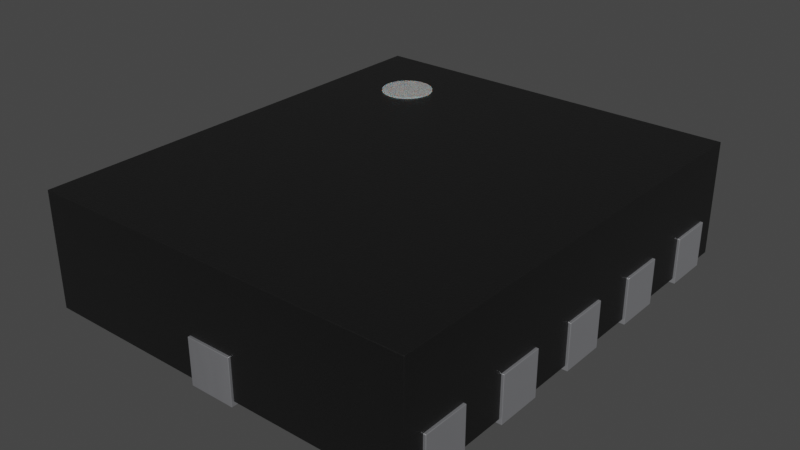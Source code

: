 # Source: Texas_R_PUQFN-N12.blend  (saved by Blender 4.1.23; exported with 4.5.12 LTS)
import bpy
from mathutils import Matrix  # noqa: F401  (used for matrix-valued properties, if any)

bpy.ops.wm.read_factory_settings(use_empty=True)
scene = bpy.context.scene
scene.name = 'Scene'

# ---- collections
col_collection = bpy.data.collections.new('Collection'); scene.collection.children.link(col_collection)

# ---- materials (node trees are filled in below, after node groups)
mat_plastic_chip = bpy.data.materials.new('plastic_chip')
mat_plastic_chip.use_transparent_shadow = False
mat_plastic_chip.preview_render_type = 'CUBE'
mat_white_markings = bpy.data.materials.new('white_markings')
mat_white_markings.use_transparent_shadow = False
mat_white_markings.preview_render_type = 'FLAT'
mat_metal_pins = bpy.data.materials.new('metal_pins')
mat_metal_pins.use_transparent_shadow = False
mat_metal_pins.preview_render_type = 'CUBE'

# ---- material node trees
mat_plastic_chip.use_nodes = True; mat_plastic_chip.node_tree.nodes.clear()
_N = mat_plastic_chip.node_tree.nodes; _L = mat_plastic_chip.node_tree.links
n0 = _N.new('ShaderNodeBsdfPrincipled'); n0.name = 'Principled BSDF'; n0.location = (10, 300)
n0.distribution = 'GGX'
n0.subsurface_method = 'BURLEY'
n0.inputs[0].default_value = (0.009312, 0.009312, 0.009312, 1.0)
n0.inputs[1].default_value = 0.1372
n0.inputs[2].default_value = 0.3706
n0.inputs[3].default_value = 1.45
n0.inputs[27].default_value = (0.0, 0.0, 0.0, 1.0)
n0.inputs[28].default_value = 1.0
n1 = _N.new('ShaderNodeOutputMaterial'); n1.name = 'Material Output'; n1.location = (300, 300)
n2 = _N.new('ShaderNodeTexNoise'); n2.name = 'Noise Texture'; n2.location = (-893, 54)
n2.inputs[2].default_value = 200.0
n2.inputs[3].default_value = 3.6
n2.inputs[4].default_value = 0.8375
n3 = _N.new('ShaderNodeBump'); n3.name = 'Bump'; n3.location = (-604, -53)
n3.inputs[0].default_value = 0.08
n3.inputs[1].default_value = 1.0
n3.inputs[2].default_value = 1.0
_L.new(n0.outputs[0], n1.inputs[0])
_L.new(n2.outputs[0], n3.inputs[3])
_L.new(n3.outputs[0], n0.inputs[5])
n1.is_active_output = True
mat_white_markings.use_nodes = True; mat_white_markings.node_tree.nodes.clear()
_N = mat_white_markings.node_tree.nodes; _L = mat_white_markings.node_tree.links
n0 = _N.new('ShaderNodeOutputMaterial'); n0.name = 'Material Output'; n0.location = (300, 300)
n1 = _N.new('ShaderNodeBsdfPrincipled'); n1.name = 'Principled BSDF'; n1.location = (-34, 272)
n1.distribution = 'GGX'
n1.subsurface_method = 'BURLEY'
n1.inputs[1].default_value = 0.02
n1.inputs[2].default_value = 0.4636
n1.inputs[3].default_value = 1.4
n1.inputs[8].default_value = 1.0
n1.inputs[10].default_value = 0.3682
n1.inputs[13].default_value = 0.6591
n1.inputs[18].default_value = 0.2318
n1.inputs[20].default_value = 0.6709
n1.inputs[24].default_value = 0.1191
n1.inputs[27].default_value = (0.0, 0.0, 0.0, 1.0)
n1.inputs[28].default_value = 1.0
n2 = _N.new('ShaderNodeMapping'); n2.name = 'Mapping'; n2.location = (-1010, 265)
n2.inputs[3].default_value = (3.0, 1.0, 1.0)
n3 = _N.new('ShaderNodeTexCoord'); n3.name = 'Texture Coordinate'; n3.location = (-1250, 180)
n4 = _N.new('ShaderNodeBump'); n4.name = 'Bump'; n4.location = (-376, -99)
n4.inputs[0].default_value = 0.05
n4.inputs[1].default_value = 1.0
n4.inputs[2].default_value = 1.0
n5 = _N.new('ShaderNodeTexNoise'); n5.name = 'Noise Texture'; n5.location = (-662, 176)
n5.inputs[2].default_value = 88.0
n5.inputs[3].default_value = 10.8
n5.inputs[4].default_value = 0.9167
n5.inputs[8].default_value = 1.6
n6 = _N.new('ShaderNodeValToRGB'); n6.name = 'ColorRamp'; n6.location = (-354, 186)
while len(n6.color_ramp.elements) > 1: n6.color_ramp.elements.remove(n6.color_ramp.elements[-1])
n6.color_ramp.elements[0].position = 0.0; n6.color_ramp.elements[0].color = (0.2596, 0.2596, 0.2596, 1.0)
_e = n6.color_ramp.elements.new(1.0); _e.color = (0.6303, 0.6303, 0.6303, 1.0)
n7 = _N.new('ShaderNodeMix'); n7.name = 'Mix'; n7.location = (-204, 152)
n7.data_type = 'RGBA'
n7.inputs[0].default_value = 0.3682
n7.inputs[7].default_value = (0.2525, 0.2525, 0.2525, 1.0)
_L.new(n5.outputs[0], n6.inputs[0])
_L.new(n1.outputs[0], n0.inputs[0])
_L.new(n3.outputs[2], n2.inputs[0])
_L.new(n2.outputs[0], n5.inputs[0])
_L.new(n5.outputs[0], n4.inputs[3])
_L.new(n4.outputs[0], n1.inputs[5])
_L.new(n6.outputs[0], n7.inputs[6])
_L.new(n7.outputs[2], n1.inputs[0])
n0.is_active_output = True
mat_metal_pins.use_nodes = True; mat_metal_pins.node_tree.nodes.clear()
_N = mat_metal_pins.node_tree.nodes; _L = mat_metal_pins.node_tree.links
n0 = _N.new('ShaderNodeMapping'); n0.name = 'Mapping'; n0.location = (-1447, -91)
n0.inputs[3].default_value = (4.8, 1.2, 1.1)
n1 = _N.new('ShaderNodeBsdfPrincipled'); n1.name = 'Principled BSDF'; n1.location = (-560, 254)
n1.distribution = 'GGX'
n1.subsurface_method = 'BURLEY'
n1.inputs[1].default_value = 0.7818
n1.inputs[2].default_value = 0.2886
n1.inputs[3].default_value = 1.45
n1.inputs[13].default_value = 0.0
n1.inputs[27].default_value = (0.0, 0.0, 0.0, 1.0)
n1.inputs[28].default_value = 1.0
n2 = _N.new('ShaderNodeOutputMaterial'); n2.name = 'Material Output.002'; n2.location = (-205, 253)
n2.width = 213
n3 = _N.new('ShaderNodeTexNoise'); n3.name = 'Noise Texture.002'; n3.location = (-1228, -73)
n3.inputs[2].default_value = 0.1
n3.inputs[3].default_value = 7.0
n3.inputs[4].default_value = 0.6
n3.inputs[8].default_value = 0.4
n4 = _N.new('ShaderNodeTexCoord'); n4.name = 'Texture Coordinate'; n4.location = (-1636, -116)
n5 = _N.new('ShaderNodeMix'); n5.name = 'Mix.001'; n5.location = (-921, 45)
n5.data_type = 'RGBA'
n5.inputs[6].default_value = (0.9398, 0.9547, 1.0, 1.0)
n5.inputs[7].default_value = (0.13, 0.1259, 0.1359, 1.0)
n6 = _N.new('ShaderNodeBump'); n6.name = 'Bump.001'; n6.location = (-1001, -227)
n6.inputs[0].default_value = 0.05
n6.inputs[1].default_value = 0.01
n6.inputs[2].default_value = 1.0
_L.new(n1.outputs[0], n2.inputs[0])
_L.new(n3.outputs[0], n6.inputs[3])
_L.new(n0.outputs[0], n3.inputs[0])
_L.new(n3.outputs[0], n5.inputs[0])
_L.new(n4.outputs[3], n0.inputs[0])
_L.new(n5.outputs[2], n1.inputs[0])
_L.new(n6.outputs[0], n1.inputs[5])
n2.is_active_output = True

# ---- world
world_world = bpy.data.worlds.new('World'); scene.world = world_world
world_world.use_nodes = True; world_world.node_tree.nodes.clear()
_N = world_world.node_tree.nodes; _L = world_world.node_tree.links
n0 = _N.new('ShaderNodeOutputWorld'); n0.name = 'World Output'; n0.location = (300, 300)
n1 = _N.new('ShaderNodeBackground'); n1.name = 'Background'; n1.location = (10, 300)
n1.inputs[0].default_value = (0.05088, 0.05088, 0.05088, 1.0)
_L.new(n1.outputs[0], n0.inputs[0])
n0.is_active_output = True
world_world.color = (0.05088, 0.05088, 0.05088)
world_world.use_sun_shadow = False
world_world.sun_shadow_jitter_overblur = 0.0

# ---- meshes
me_shape_9_indexedfaceset_015 = bpy.data.meshes.new('SHAPE_9_IndexedFaceSet.015')
me_shape_9_indexedfaceset_015.from_pydata([(-0.84, -0.99, 0.02), (-0.1, 0.99, 0.02), (-0.84, 0.99, 0.02), (0.84, 0.99, 0.02), (0.1, 0.99, 0.02), (0.84, -0.99, 0.52), (-0.84, -0.99, 0.52), (0.84, 0.99, 0.52), (-0.84, 0.99, 0.52), (-0.1, -0.99, 0.02), (0.1, -0.99, 0.02), (0.84, -0.99, 0.02), (0.1, -0.6, 0.2), (0.45, -0.9, 0.2), (-0.1, -0.6, 0.2), (0.45, -0.7, 0.2), (0.45, -0.5, 0.2), (-0.45, -0.9, 0.2), (0.45, -0.3, 0.2), (-0.45, -0.7, 0.2), (0.45, -0.1, 0.2), (-0.45, -0.5, 0.2), (0.45, 0.1, 0.2), (-0.45, -0.3, 0.2), (0.45, 0.3, 0.2), (-0.45, -0.1, 0.2), (0.45, 0.5, 0.2), (-0.45, 0.1, 0.2), (0.45, 0.7, 0.2), (-0.45, 0.3, 0.2), (0.1, 0.6, 0.2), (-0.1, 0.6, 0.2), (-0.45, 0.5, 0.2), (-0.45, 0.9, 0.2), (-0.45, 0.7, 0.2), (0.45, 0.9, 0.2), (-0.45, 0.7, 0.02), (-0.1, 0.6, 0.02), (-0.45, 0.9, 0.02), (0.45, -0.5, 0.02), (0.45, -0.3, 0.02), (0.45, -0.1, 0.02), (0.45, 0.1, 0.02), (0.1, 0.6, 0.02), (0.45, 0.3, 0.02), (0.45, 0.5, 0.02), (0.45, 0.7, 0.02), (0.84, 0.7, 0.02), (0.84, 0.9, 0.02), (0.84, -0.9, 0.02), (0.84, -0.7, 0.02), (0.84, -0.5, 0.02), (0.84, -0.3, 0.02), (0.84, -0.1, 0.02), (0.84, 0.1, 0.02), (0.84, 0.3, 0.02), (0.84, 0.5, 0.02), (0.45, 0.9, 0.02), (-0.45, -0.9, 0.02), (-0.84, -0.9, 0.02), (-0.84, -0.7, 0.02), (-0.84, -0.5, 0.02), (-0.84, -0.3, 0.02), (-0.84, -0.1, 0.02), (-0.84, 0.1, 0.02), (-0.84, 0.3, 0.02), (-0.84, 0.5, 0.02), (-0.84, 0.7, 0.02), (-0.84, 0.9, 0.02), (-0.1, -0.6, 0.02), (0.1, -0.6, 0.02), (0.45, -0.9, 0.02), (0.45, -0.7, 0.02), (-0.45, -0.7, 0.02), (-0.45, -0.5, 0.02), (-0.45, -0.3, 0.02), (-0.45, -0.1, 0.02), (-0.45, 0.1, 0.02), (-0.45, 0.3, 0.02), (-0.45, 0.5, 0.02), (-0.84, 0.3, 0.2), (-0.84, 0.5, 0.2), (-0.84, 0.7, 0.2), (-0.84, 0.9, 0.2), (-0.84, -0.9, 0.2), (-0.84, -0.3, 0.2), (-0.84, -0.5, 0.2), (-0.84, -0.7, 0.2), (-0.84, -0.1, 0.2), (-0.84, 0.1, 0.2), (0.84, -0.9, 0.2), (0.84, -0.7, 0.2), (0.84, -0.5, 0.2), (0.84, -0.3, 0.2), (0.84, -0.1, 0.2), (0.84, 0.5, 0.2), (0.84, 0.3, 0.2), (0.84, 0.1, 0.2), (0.84, 0.7, 0.2), (0.84, 0.9, 0.2), (-0.1, 0.99, 0.2), (0.1, 0.99, 0.2), (-0.1, -0.99, 0.2), (0.1, -0.99, 0.2), (-0.3913, 0.6791, 0.525), (-0.4026, 0.7063, 0.525), (-0.4205, 0.7295, 0.525), (-0.5291, 0.7587, 0.525), (-0.5974, 0.7063, 0.525), (-0.6125, 0.65, 0.525), (-0.5795, 0.5705, 0.525), (-0.5, 0.5375, 0.525), (-0.4709, 0.5413, 0.525), (-0.4437, 0.5526, 0.525), (-0.4437, 0.7474, 0.525), (-0.4709, 0.7587, 0.525), (-0.5795, 0.7295, 0.525), (-0.6087, 0.6209, 0.525), (-0.5, 0.7625, 0.525), (-0.4205, 0.5705, 0.525), (-0.4026, 0.5938, 0.525), (-0.5563, 0.5526, 0.525), (-0.5291, 0.5413, 0.525), (-0.3913, 0.6209, 0.525), (-0.3875, 0.65, 0.525), (-0.5563, 0.7474, 0.525), (-0.6087, 0.6791, 0.525), (-0.5974, 0.5938, 0.525), (-0.6087, 0.6209, 0.375), (-0.5974, 0.5938, 0.375), (-0.5974, 0.7063, 0.375), (-0.6087, 0.6791, 0.375), (-0.6125, 0.65, 0.375), (-0.3913, 0.6791, 0.375), (-0.4026, 0.7063, 0.375), (-0.4205, 0.7295, 0.375), (-0.5, 0.5375, 0.375), (-0.4709, 0.5413, 0.375), (-0.4437, 0.5526, 0.375), (-0.4437, 0.7474, 0.375), (-0.4709, 0.7587, 0.375), (-0.4205, 0.5705, 0.375), (-0.4026, 0.5938, 0.375), (-0.3913, 0.6209, 0.375), (-0.3875, 0.65, 0.375), (-0.5, 0.7625, 0.375), (-0.5291, 0.7587, 0.375), (-0.5563, 0.7474, 0.375), (-0.5795, 0.7295, 0.375), (-0.5563, 0.5526, 0.375), (-0.5291, 0.5413, 0.375), (-0.5795, 0.5705, 0.375), (-0.85, -0.7, 0.0), (0.85, -0.1, 0.0), (0.45, 0.5, 0.0), (-0.85, 0.1, 0.0), (0.85, 0.9, 0.0), (-0.85, 0.3, 0.0), (-0.85, 0.7, 0.0), (0.45, -0.9, 0.0), (-0.1, -0.6, 0.0), (0.85, -0.7, 0.0), (-0.85, -0.5, 0.0), (-0.45, -0.1, 0.0), (0.85, 0.7, 0.0), (0.45, 0.9, 0.0), (0.1, 1.0, 0.0), (0.1, 0.6, 0.0), (-0.1, 0.6, 0.0), (0.85, -0.9, 0.0), (0.1, -1.0, 0.0), (-0.1, 1.0, 0.0), (0.1, -1.0, 0.2), (0.85, -0.9, 0.2), (0.1, -0.6, 0.2), (-0.45, 0.9, 0.0), (0.45, -0.9, 0.2), (-0.45, 0.7, 0.0), (-0.1, -1.0, 0.2), (-0.1, -0.6, 0.2), (0.45, -0.7, 0.2), (0.85, -0.7, 0.2), (0.85, -0.5, 0.2), (-0.85, -0.9, 0.2), (0.45, -0.5, 0.2), (-0.45, -0.9, 0.2), (0.45, -0.3, 0.2), (0.85, -0.3, 0.2), (0.45, 0.7, 0.0), (-0.45, 0.3, 0.0), (-0.45, 0.1, 0.0), (-0.85, -0.7, 0.2), (0.85, 0.5, 0.0), (-0.45, -0.7, 0.2), (0.85, -0.1, 0.2), (-0.85, -0.5, 0.2), (0.45, 0.3, 0.0), (0.85, 0.1, 0.0), (0.45, 0.1, 0.0), (-0.45, -0.3, 0.0), (0.45, -0.1, 0.2), (0.45, -0.1, 0.0), (-0.45, -0.5, 0.2), (-0.45, -0.5, 0.0), (0.45, 0.1, 0.2), (0.85, 0.1, 0.2), (-0.85, -0.3, 0.2), (-0.45, -0.3, 0.2), (-0.45, -0.9, 0.0), (0.85, 0.3, 0.2), (-0.85, -0.1, 0.2), (0.45, 0.3, 0.2), (-0.45, -0.1, 0.2), (0.45, 0.5, 0.2), (0.85, 0.5, 0.2), (0.45, -0.7, 0.0), (-0.85, 0.1, 0.2), (-0.45, 0.1, 0.2), (0.1, -0.6, 0.0), (0.85, 0.7, 0.2), (-0.85, 0.3, 0.2), (0.45, 0.7, 0.2), (-0.45, 0.3, 0.2), (0.1, 1.0, 0.2), (-0.1, 1.0, 0.2), (0.1, 0.6, 0.2), (-0.85, 0.9, 0.0), (-0.1, 0.6, 0.2), (-0.85, 0.7, 0.2), (-0.85, 0.5, 0.2), (-0.45, 0.5, 0.2), (-0.45, 0.5, 0.0), (-0.85, 0.5, 0.0), (-0.85, 0.9, 0.2), (-0.45, 0.9, 0.2), (-0.85, -0.1, 0.0), (-0.45, 0.7, 0.2), (0.85, 0.3, 0.0), (-0.85, -0.3, 0.0), (-0.45, -0.7, 0.0), (-0.85, -0.9, 0.0), (0.45, 0.9, 0.2), (0.85, 0.9, 0.2), (0.45, -0.5, 0.0), (0.45, -0.3, 0.0), (0.85, -0.5, 0.0), (0.85, -0.3, 0.0), (-0.1, -1.0, 0.0)], [], [(2, 1, 37, 43, 4, 3, 48, 57, 46, 47, 56, 45, 44, 55, 54, 42, 41, 53, 52, 40, 39, 51, 50, 72, 71, 49, 11, 10, 70, 69, 9, 0, 59, 58, 73, 60, 61, 74, 75, 62, 63, 76, 77, 64, 65, 78, 79, 66, 67, 36, 38, 68), (66, 81, 80, 65, 64, 89, 88, 63, 62, 85, 86, 61, 60, 87, 84, 59, 0, 6, 8, 2, 68, 83, 82, 67), (96, 95, 56, 47, 98, 99, 48, 3, 7, 5, 11, 49, 90, 91, 50, 51, 92, 93, 52, 53, 94, 97, 54, 55), (8, 7, 3, 4, 101, 100, 1, 2), (10, 11, 5, 6, 0, 9, 102, 103), (6, 5, 7, 8), (103, 12, 70, 10), (36, 34, 33, 38), (40, 18, 16, 39), (78, 29, 32, 79), (22, 42, 54, 97), (86, 21, 74, 61), (28, 98, 47, 46), (35, 57, 48, 99), (79, 32, 81, 66), (26, 45, 56, 95), (58, 17, 19, 73), (88, 25, 76, 63), (73, 19, 87, 60), (69, 14, 102, 9), (42, 22, 20, 41), (16, 92, 51, 39), (71, 13, 90, 49), (75, 23, 85, 62), (100, 31, 37, 1), (68, 38, 33, 83), (82, 34, 36, 67), (45, 26, 24, 44), (37, 31, 30, 43), (74, 21, 23, 75), (70, 12, 14, 69), (80, 29, 78, 65), (76, 25, 27, 77), (20, 94, 53, 41), (91, 15, 72, 50), (77, 27, 89, 64), (93, 18, 40, 52), (30, 101, 4, 43), (72, 15, 13, 71), (84, 17, 58, 59), (57, 35, 28, 46), (24, 96, 55, 44), (102, 14, 12, 103), (90, 13, 15, 91), (92, 16, 18, 93), (19, 17, 84, 87), (94, 20, 22, 97), (23, 21, 86, 85), (96, 24, 26, 95), (27, 25, 88, 89), (98, 28, 35, 99), (32, 29, 80, 81), (33, 34, 82, 83), (30, 31, 100, 101), (106, 105, 134, 135), (113, 119, 120, 123, 124, 104, 105, 106, 114, 115, 118, 107, 125, 116, 108, 126, 109, 117, 127, 110, 121, 122, 111, 112), (112, 111, 136, 137), (110, 127, 129, 151), (114, 106, 135, 139), (113, 112, 137, 138), (121, 110, 151, 149), (118, 115, 140, 145), (109, 126, 131, 132), (115, 114, 139, 140), (111, 122, 150, 136), (107, 118, 145, 146), (120, 119, 141, 142), (125, 107, 146, 147), (124, 123, 143, 144), (117, 109, 132, 128), (116, 125, 147, 148), (119, 113, 138, 141), (105, 104, 133, 134), (123, 120, 142, 143), (122, 121, 149, 150), (108, 116, 148, 130), (138, 137, 136, 150, 149, 151, 129, 128, 132, 131, 130, 148, 147, 146, 145, 140, 139, 135, 134, 133, 144, 143, 142, 141), (127, 117, 128, 129), (104, 124, 144, 133), (126, 108, 130, 131), (166, 167, 168, 171), (177, 158, 226, 175), (170, 218, 174, 172), (245, 246, 187, 182), (177, 175, 234, 236), (244, 243, 184, 186), (189, 231, 230, 222), (197, 198, 204, 205), (152, 240, 183, 191), (162, 203, 202, 195), (188, 164, 219, 221), (156, 165, 241, 242), (231, 232, 229, 230), (192, 154, 213, 214), (208, 239, 193, 185), (235, 163, 212, 210), (153, 197, 205, 194), (239, 152, 191, 193), (160, 247, 178, 179), (198, 201, 200, 204), (243, 245, 182, 184), (166, 171, 224, 223), (159, 169, 173, 176), (238, 162, 195, 206), (199, 238, 206, 207), (171, 168, 227, 224), (175, 226, 233, 234), (158, 177, 236, 228), (154, 196, 211, 213), (247, 170, 172, 178), (168, 167, 225, 227), (203, 199, 207, 202), (218, 160, 179, 174), (237, 192, 214, 209), (189, 157, 232, 231), (157, 189, 222, 220), (169, 161, 181, 173), (163, 190, 217, 212), (155, 235, 210, 216), (201, 153, 194, 200), (161, 215, 180, 181), (190, 155, 216, 217), (246, 244, 186, 187), (167, 166, 223, 225), (215, 159, 176, 180), (240, 208, 185, 183), (164, 156, 242, 219), (165, 156, 164, 188), (165, 188, 221, 241), (226, 158, 228, 233), (163, 235, 155, 190), (196, 237, 209, 211), (154, 192, 237, 196), (232, 157, 220, 229), (174, 179, 178, 172), (203, 162, 238, 199), (180, 176, 173, 181), (198, 197, 153, 201), (186, 184, 182, 187), (185, 193, 191, 183), (208, 240, 152, 239), (204, 200, 194, 205), (244, 246, 245, 243), (202, 207, 206, 195), (213, 211, 209, 214), (215, 161, 169, 159), (212, 217, 216, 210), (241, 221, 219, 242), (218, 170, 247, 160), (222, 230, 229, 220), (236, 234, 233, 228), (223, 224, 227, 225)])
me_shape_9_indexedfaceset_015.polygons.foreach_set('use_smooth', [True] * 152)
me_shape_9_indexedfaceset_015.polygons.foreach_set('material_index', [0, 0, 0, 0, 0, 0, 0, 0, 0, 0, 0, 0, 0, 0, 0, 0, 0, 0, 0, 0, 0, 0, 0, 0, 0, 0, 0, 0, 0, 0, 0, 0, 0, 0, 0, 0, 0, 0, 0, 0, 0, 0, 0, 0, 0, 0, 0, 0, 0, 0, 0, 0, 0, 0, 1, 1, 1, 1, 1, 1, 1, 1, 1, 1, 1, 1, 1, 1, 1, 1, 1, 1, 1, 1, 1, 1, 1, 1, 1, 1, 2, 2, 2, 2, 2, 2, 2, 2, 2, 2, 2, 2, 2, 2, 2, 2, 2, 2, 2, 2, 2, 2, 2, 2, 2, 2, 2, 2, 2, 2, 2, 2, 2, 2, 2, 2, 2, 2, 2, 2, 2, 2, 2, 2, 2, 2, 2, 2, 2, 2, 2, 2, 2, 2, 2, 2, 2, 2, 2, 2, 2, 2, 2, 2, 2, 2, 2, 2, 2, 2, 2, 2])
_k = set([(0, 6), (0, 9), (0, 59), (1, 2), (1, 37), (1, 100), (2, 8), (2, 68), (3, 4), (3, 7), (3, 48), (4, 43), (4, 101), (5, 6), (5, 7), (5, 11), (6, 8), (7, 8), (9, 69), (9, 102), (10, 11), (10, 70), (10, 103), (11, 49), (12, 14), (12, 70), (12, 103), (13, 15), (13, 71), (13, 90), (14, 69), (14, 102), (15, 72), (15, 91), (16, 18), (16, 39), (16, 92), (17, 19), (17, 58), (17, 84), (18, 40), (18, 93), (19, 73), (19, 87), (20, 22), (20, 41), (20, 94), (21, 23), (21, 74), (21, 86), (22, 42), (22, 97), (23, 75), (23, 85), (24, 26), (24, 44), (24, 96), (25, 27), (25, 76), (25, 88), (26, 45), (26, 95), (27, 77), (27, 89), (28, 35), (28, 46), (28, 98), (29, 32), (29, 78), (29, 80), (30, 31), (30, 43), (30, 101), (31, 37), (31, 100), (32, 79), (32, 81), (33, 34), (33, 38), (33, 83), (34, 36), (34, 82), (35, 57), (35, 99), (36, 38), (36, 67), (37, 43), (38, 68), (39, 40), (39, 51), (40, 52), (41, 42), (41, 53), (42, 54), (44, 45), (44, 55), (45, 56), (46, 47), (46, 57), (47, 56), (47, 98), (48, 57), (48, 99), (49, 71), (49, 90), (50, 51), (50, 72), (50, 91), (51, 92), (52, 53), (52, 93), (53, 94), (54, 55), (54, 97), (55, 96), (56, 95), (58, 59), (58, 73), (59, 84), (60, 61), (60, 73), (60, 87), (61, 74), (61, 86), (62, 63), (62, 75), (62, 85), (63, 76), (63, 88), (64, 65), (64, 77), (64, 89), (65, 78), (65, 80), (66, 67), (66, 79), (66, 81), (67, 82), (68, 83), (69, 70), (71, 72), (74, 75), (76, 77), (78, 79), (80, 81), (82, 83), (84, 87), (85, 86), (88, 89), (90, 91), (92, 93), (94, 97), (95, 96), (98, 99), (100, 101), (102, 103), (104, 105), (104, 124), (105, 106), (106, 114), (107, 118), (107, 125), (108, 116), (108, 126), (109, 117), (109, 126), (110, 121), (110, 127), (111, 112), (111, 122), (112, 113), (113, 119), (114, 115), (115, 118), (116, 125), (117, 127), (119, 120), (120, 123), (121, 122), (123, 124), (128, 129), (128, 132), (129, 151), (130, 131), (130, 148), (131, 132), (133, 134), (133, 144), (134, 135), (135, 139), (136, 137), (136, 150), (137, 138), (138, 141), (139, 140), (140, 145), (141, 142), (142, 143), (143, 144), (145, 146), (146, 147), (147, 148), (149, 150), (149, 151), (152, 191), (152, 239), (152, 240), (153, 194), (153, 197), (153, 201), (154, 192), (154, 196), (154, 213), (155, 190), (155, 216), (155, 235), (156, 164), (156, 165), (156, 242), (157, 189), (157, 220), (157, 232), (158, 177), (158, 226), (158, 228), (159, 169), (159, 176), (159, 215), (160, 179), (160, 218), (160, 247), (161, 169), (161, 181), (161, 215), (162, 195), (162, 203), (162, 238), (163, 190), (163, 212), (163, 235), (164, 188), (164, 219), (165, 188), (165, 241), (166, 167), (166, 171), (166, 223), (167, 168), (167, 225), (168, 171), (168, 227), (169, 173), (170, 172), (170, 218), (170, 247), (171, 224), (172, 174), (172, 178), (173, 176), (173, 181), (174, 179), (174, 218), (175, 177), (175, 226), (175, 234), (176, 180), (177, 236), (178, 179), (178, 247), (180, 181), (180, 215), (182, 184), (182, 187), (182, 245), (183, 185), (183, 191), (183, 240), (184, 186), (184, 243), (185, 193), (185, 208), (186, 187), (186, 244), (187, 246), (188, 221), (189, 222), (189, 231), (190, 217), (191, 193), (192, 214), (192, 237), (193, 239), (194, 200), (194, 205), (195, 202), (195, 206), (196, 211), (196, 237), (197, 198), (197, 205), (198, 201), (198, 204), (199, 203), (199, 207), (199, 238), (200, 201), (200, 204), (202, 203), (202, 207), (204, 205), (206, 207), (206, 238), (208, 239), (208, 240), (209, 211), (209, 214), (209, 237), (210, 212), (210, 216), (210, 235), (211, 213), (212, 217), (213, 214), (216, 217), (219, 221), (219, 242), (220, 222), (220, 229), (221, 241), (222, 230), (223, 224), (223, 225), (224, 227), (225, 227), (226, 233), (228, 233), (228, 236), (229, 230), (229, 232), (230, 231), (231, 232), (233, 234), (234, 236), (241, 242), (243, 244), (243, 245), (244, 246), (245, 246)])
me_shape_9_indexedfaceset_015.attributes.new('sharp_edge', 'BOOLEAN', 'EDGE').data.foreach_set('value', [ (min(e.vertices), max(e.vertices)) in _k for e in me_shape_9_indexedfaceset_015.edges])
_uv = me_shape_9_indexedfaceset_015.uv_layers.new(name='UVMap')
_uv.uv.foreach_set('vector', [0.1228, 0.9394, 0.4928, 0.9394, 0.4928, 0.7444, 0.5928, 0.7444, 0.5928, 0.9394, 0.9628, 0.9394, 0.9628, 0.8944, 0.7678, 0.8944, 0.7678, 0.7944, 0.9628, 0.7944, 0.9628, 0.6944, 0.7678, 0.6944, 0.7678, 0.5944, 0.9628, 0.5944, 0.9628, 0.4944, 0.7678, 0.4944, 0.7678, 0.3944, 0.9628, 0.3944, 0.9628, 0.2944, 0.7678, 0.2944, 0.7678, 0.1944, 0.9628, 0.1944, 0.9628, 0.09441, 0.7678, 0.09441, 0.7678, -0.005592, 0.9628, -0.005592, 0.9628, -0.05059, 0.5928, -0.05059, 0.5928, 0.1444, 0.4928, 0.1444, 0.4928, -0.05059, 0.1228, -0.05059, 0.1228, -0.005592, 0.3178, -0.005592, 0.3178, 0.09441, 0.1228, 0.09441, 0.1228, 0.1944, 0.3178, 0.1944, 0.3178, 0.2944, 0.1228, 0.2944, 0.1228, 0.3944, 0.3178, 0.3944, 0.3178, 0.4944, 0.1228, 0.4944, 0.1228, 0.5944, 0.3178, 0.5944, 0.3178, 0.6944, 0.1228, 0.6944, 0.1228, 0.7944, 0.3178, 0.7944, 0.3178, 0.8944, 0.1228, 0.8944, 0.6944, 0.423, 0.6944, 0.513, 0.5944, 0.513, 0.5944, 0.423, 0.4944, 0.423, 0.4944, 0.513, 0.3944, 0.513, 0.3944, 0.423, 0.2944, 0.423, 0.2944, 0.513, 0.1944, 0.513, 0.1944, 0.423, 0.09441, 0.423, 0.09441, 0.513, -0.005592, 0.513, -0.005592, 0.423, -0.05059, 0.423, -0.05059, 0.673, 0.9394, 0.673, 0.9394, 0.423, 0.8944, 0.423, 0.8944, 0.513, 0.7944, 0.513, 0.7944, 0.423, 0.5944, 0.513, 0.6944, 0.513, 0.6944, 0.423, 0.7944, 0.423, 0.7944, 0.513, 0.8944, 0.513, 0.8944, 0.423, 0.9394, 0.423, 0.9394, 0.673, -0.05059, 0.673, -0.05059, 0.423, -0.005592, 0.423, -0.005592, 0.513, 0.09441, 0.513, 0.09441, 0.423, 0.1944, 0.423, 0.1944, 0.513, 0.2944, 0.513, 0.2944, 0.423, 0.3944, 0.423, 0.3944, 0.513, 0.4944, 0.513, 0.4944, 0.423, 0.5944, 0.423, 0.1228, 0.673, 0.9628, 0.673, 0.9628, 0.423, 0.5928, 0.423, 0.5928, 0.513, 0.4928, 0.513, 0.4928, 0.423, 0.1228, 0.423, 0.5928, 0.423, 0.9628, 0.423, 0.9628, 0.673, 0.1228, 0.673, 0.1228, 0.423, 0.4928, 0.423, 0.4928, 0.513, 0.5928, 0.513, 0.1228, -0.05059, 0.9628, -0.05059, 0.9628, 0.9394, 0.1228, 0.9394, -0.05059, 0.513, 0.1444, 0.513, 0.1444, 0.423, -0.05059, 0.423, 0.7944, 0.423, 0.7944, 0.513, 0.8944, 0.513, 0.8944, 0.423, 0.2944, 0.423, 0.2944, 0.513, 0.1944, 0.513, 0.1944, 0.423, 0.5944, 0.423, 0.5944, 0.513, 0.6944, 0.513, 0.6944, 0.423, 0.7678, 0.513, 0.7678, 0.423, 0.9628, 0.423, 0.9628, 0.513, 0.1228, 0.513, 0.3178, 0.513, 0.3178, 0.423, 0.1228, 0.423, 0.7678, 0.513, 0.9628, 0.513, 0.9628, 0.423, 0.7678, 0.423, 0.7678, 0.513, 0.7678, 0.423, 0.9628, 0.423, 0.9628, 0.513, 0.3178, 0.423, 0.3178, 0.513, 0.1228, 0.513, 0.1228, 0.423, 0.7678, 0.513, 0.7678, 0.423, 0.9628, 0.423, 0.9628, 0.513, -0.005592, 0.423, -0.005592, 0.513, 0.09441, 0.513, 0.09441, 0.423, 0.1228, 0.513, 0.3178, 0.513, 0.3178, 0.423, 0.1228, 0.423, 0.3178, 0.423, 0.3178, 0.513, 0.1228, 0.513, 0.1228, 0.423, 0.1444, 0.423, 0.1444, 0.513, -0.05059, 0.513, -0.05059, 0.423, 0.4944, 0.423, 0.4944, 0.513, 0.3944, 0.513, 0.3944, 0.423, 0.7678, 0.513, 0.9628, 0.513, 0.9628, 0.423, 0.7678, 0.423, 0.7678, 0.423, 0.7678, 0.513, 0.9628, 0.513, 0.9628, 0.423, 0.3178, 0.423, 0.3178, 0.513, 0.1228, 0.513, 0.1228, 0.423, 0.9394, 0.513, 0.7444, 0.513, 0.7444, 0.423, 0.9394, 0.423, 0.1228, 0.423, 0.3178, 0.423, 0.3178, 0.513, 0.1228, 0.513, 0.1228, 0.513, 0.3178, 0.513, 0.3178, 0.423, 0.1228, 0.423, 0.6944, 0.423, 0.6944, 0.513, 0.5944, 0.513, 0.5944, 0.423, 0.4928, 0.423, 0.4928, 0.513, 0.5928, 0.513, 0.5928, 0.423, 0.1944, 0.423, 0.1944, 0.513, 0.2944, 0.513, 0.2944, 0.423, 0.5928, 0.423, 0.5928, 0.513, 0.4928, 0.513, 0.4928, 0.423, 0.1228, 0.513, 0.3178, 0.513, 0.3178, 0.423, 0.1228, 0.423, 0.3944, 0.423, 0.3944, 0.513, 0.4944, 0.513, 0.4944, 0.423, 0.7678, 0.513, 0.9628, 0.513, 0.9628, 0.423, 0.7678, 0.423, 0.9628, 0.513, 0.7678, 0.513, 0.7678, 0.423, 0.9628, 0.423, 0.3178, 0.423, 0.3178, 0.513, 0.1228, 0.513, 0.1228, 0.423, 0.9628, 0.513, 0.7678, 0.513, 0.7678, 0.423, 0.9628, 0.423, 0.7444, 0.513, 0.9394, 0.513, 0.9394, 0.423, 0.7444, 0.423, 0.09441, 0.423, 0.09441, 0.513, -0.005592, 0.513, -0.005592, 0.423, 0.1228, 0.513, 0.3178, 0.513, 0.3178, 0.423, 0.1228, 0.423, 0.8944, 0.423, 0.8944, 0.513, 0.7944, 0.513, 0.7944, 0.423, 0.7678, 0.513, 0.9628, 0.513, 0.9628, 0.423, 0.7678, 0.423, 0.4928, -0.05059, 0.4928, 0.1444, 0.5928, 0.1444, 0.5928, -0.05059, 0.9628, -0.005592, 0.7678, -0.005592, 0.7678, 0.09441, 0.9628, 0.09441, 0.9628, 0.1944, 0.7678, 0.1944, 0.7678, 0.2944, 0.9628, 0.2944, 0.3178, 0.09441, 0.3178, -0.005592, 0.1228, -0.005592, 0.1228, 0.09441, 0.9628, 0.3944, 0.7678, 0.3944, 0.7678, 0.4944, 0.9628, 0.4944, 0.3178, 0.2944, 0.3178, 0.1944, 0.1228, 0.1944, 0.1228, 0.2944, 0.9628, 0.5944, 0.7678, 0.5944, 0.7678, 0.6944, 0.9628, 0.6944, 0.3178, 0.4944, 0.3178, 0.3944, 0.1228, 0.3944, 0.1228, 0.4944, 0.9628, 0.7944, 0.7678, 0.7944, 0.7678, 0.8944, 0.9628, 0.8944, 0.3178, 0.6944, 0.3178, 0.5944, 0.1228, 0.5944, 0.1228, 0.6944, 0.3178, 0.8944, 0.3178, 0.7944, 0.1228, 0.7944, 0.1228, 0.8944, 0.5928, 0.7444, 0.4928, 0.7444, 0.4928, 0.9394, 0.5928, 0.9394, 0.8092, 0.6755, 0.7975, 0.6755, 0.7975, 0.6005, 0.8092, 0.6005, 0.3209, 0.7207, 0.3325, 0.7296, 0.3415, 0.7413, 0.3471, 0.7548, 0.349, 0.7694, 0.3471, 0.784, 0.3415, 0.7975, 0.3325, 0.8092, 0.3209, 0.8181, 0.3073, 0.8237, 0.2928, 0.8257, 0.2782, 0.8237, 0.2646, 0.8181, 0.253, 0.8092, 0.244, 0.7975, 0.2384, 0.784, 0.2365, 0.7694, 0.2384, 0.7548, 0.244, 0.7413, 0.253, 0.7296, 0.2646, 0.7207, 0.2782, 0.7151, 0.2928, 0.7132, 0.3073, 0.7151, 0.3073, 0.6755, 0.2928, 0.6755, 0.2928, 0.6005, 0.3073, 0.6005, 0.7296, 0.6755, 0.7413, 0.6755, 0.7413, 0.6005, 0.7296, 0.6005, 0.3209, 0.6755, 0.3325, 0.6755, 0.3325, 0.6005, 0.3209, 0.6005, 0.3209, 0.6755, 0.3073, 0.6755, 0.3073, 0.6005, 0.3209, 0.6005, 0.2646, 0.6755, 0.253, 0.6755, 0.253, 0.6005, 0.2646, 0.6005, 0.2928, 0.6755, 0.3073, 0.6755, 0.3073, 0.6005, 0.2928, 0.6005, 0.7694, 0.6755, 0.784, 0.6755, 0.784, 0.6005, 0.7694, 0.6005, 0.3073, 0.6755, 0.3209, 0.6755, 0.3209, 0.6005, 0.3073, 0.6005, 0.2928, 0.6755, 0.2782, 0.6755, 0.2782, 0.6005, 0.2928, 0.6005, 0.2782, 0.6755, 0.2928, 0.6755, 0.2928, 0.6005, 0.2782, 0.6005, 0.7413, 0.6755, 0.7296, 0.6755, 0.7296, 0.6005, 0.7413, 0.6005, 0.2646, 0.6755, 0.2782, 0.6755, 0.2782, 0.6005, 0.2646, 0.6005, 0.7694, 0.6755, 0.7548, 0.6755, 0.7548, 0.6005, 0.7694, 0.6005, 0.7548, 0.6755, 0.7694, 0.6755, 0.7694, 0.6005, 0.7548, 0.6005, 0.253, 0.6755, 0.2646, 0.6755, 0.2646, 0.6005, 0.253, 0.6005, 0.3325, 0.6755, 0.3209, 0.6755, 0.3209, 0.6005, 0.3325, 0.6005, 0.7975, 0.6755, 0.784, 0.6755, 0.784, 0.6005, 0.7975, 0.6005, 0.7548, 0.6755, 0.7413, 0.6755, 0.7413, 0.6005, 0.7548, 0.6005, 0.2782, 0.6755, 0.2646, 0.6755, 0.2646, 0.6005, 0.2782, 0.6005, 0.7975, 0.6755, 0.8092, 0.6755, 0.8092, 0.6005, 0.7975, 0.6005, 0.3209, 0.7207, 0.3073, 0.7151, 0.2928, 0.7132, 0.2782, 0.7151, 0.2646, 0.7207, 0.253, 0.7296, 0.244, 0.7413, 0.2384, 0.7548, 0.2365, 0.7694, 0.2384, 0.784, 0.244, 0.7975, 0.253, 0.8092, 0.2646, 0.8181, 0.2782, 0.8237, 0.2928, 0.8257, 0.3073, 0.8237, 0.3209, 0.8181, 0.3325, 0.8092, 0.3415, 0.7975, 0.3471, 0.784, 0.349, 0.7694, 0.3471, 0.7548, 0.3415, 0.7413, 0.3325, 0.7296, 0.7413, 0.6755, 0.7548, 0.6755, 0.7548, 0.6005, 0.7413, 0.6005, 0.784, 0.6755, 0.7694, 0.6755, 0.7694, 0.6005, 0.784, 0.6005, 0.784, 0.6755, 0.7975, 0.6755, 0.7975, 0.6005, 0.784, 0.6005, 0.5928, 0.9444, 0.5928, 0.7444, 0.4928, 0.7444, 0.4928, 0.9444, 0.3178, 0.7944, 0.1178, 0.7944, 0.1178, 0.8944, 0.3178, 0.8944, -0.05559, 0.413, 0.1444, 0.413, 0.1444, 0.513, -0.05559, 0.513, 0.1944, 0.413, 0.2944, 0.413, 0.2944, 0.513, 0.1944, 0.513, 0.7944, 0.413, 0.8944, 0.413, 0.8944, 0.513, 0.7944, 0.513, 0.2944, 0.413, 0.1944, 0.413, 0.1944, 0.513, 0.2944, 0.513, 0.5944, 0.413, 0.6944, 0.413, 0.6944, 0.513, 0.5944, 0.513, 0.9678, 0.413, 0.7678, 0.413, 0.7678, 0.513, 0.9678, 0.513, 0.09441, 0.413, -0.005592, 0.413, -0.005592, 0.513, 0.09441, 0.513, 0.1178, 0.413, 0.3178, 0.413, 0.3178, 0.513, 0.1178, 0.513, 0.7678, 0.413, 0.9678, 0.413, 0.9678, 0.513, 0.7678, 0.513, 0.9678, 0.413, 0.7678, 0.413, 0.7678, 0.513, 0.9678, 0.513, 0.3178, 0.413, 0.1178, 0.413, 0.1178, 0.513, 0.3178, 0.513, 0.9678, 0.413, 0.7678, 0.413, 0.7678, 0.513, 0.9678, 0.513, -0.005592, 0.413, 0.09441, 0.413, 0.09441, 0.513, -0.005592, 0.513, 0.1178, 0.413, 0.3178, 0.413, 0.3178, 0.513, 0.1178, 0.513, 0.3944, 0.413, 0.4944, 0.413, 0.4944, 0.513, 0.3944, 0.513, 0.3178, 0.413, 0.1178, 0.413, 0.1178, 0.513, 0.3178, 0.513, 0.1444, 0.413, -0.05559, 0.413, -0.05559, 0.513, 0.1444, 0.513, 0.4944, 0.413, 0.3944, 0.413, 0.3944, 0.513, 0.4944, 0.513, 0.7678, 0.413, 0.9678, 0.413, 0.9678, 0.513, 0.7678, 0.513, 0.5928, 0.413, 0.4928, 0.413, 0.4928, 0.513, 0.5928, 0.513, 0.7678, 0.413, 0.9678, 0.413, 0.9678, 0.513, 0.7678, 0.513, 0.2944, 0.413, 0.1944, 0.413, 0.1944, 0.513, 0.2944, 0.513, 0.3178, 0.413, 0.1178, 0.413, 0.1178, 0.513, 0.3178, 0.513, 0.9444, 0.413, 0.7444, 0.413, 0.7444, 0.513, 0.9444, 0.513, 0.3178, 0.413, 0.1178, 0.413, 0.1178, 0.513, 0.3178, 0.513, 0.1178, 0.413, 0.3178, 0.413, 0.3178, 0.513, 0.1178, 0.513, 0.6944, 0.413, 0.5944, 0.413, 0.5944, 0.513, 0.6944, 0.513, 0.4928, 0.413, 0.5928, 0.413, 0.5928, 0.513, 0.4928, 0.513, 0.4928, 0.413, 0.5928, 0.413, 0.5928, 0.513, 0.4928, 0.513, 0.1944, 0.413, 0.2944, 0.413, 0.2944, 0.513, 0.1944, 0.513, 0.5928, 0.413, 0.4928, 0.413, 0.4928, 0.513, 0.5928, 0.513, 0.5944, 0.413, 0.6944, 0.413, 0.6944, 0.513, 0.5944, 0.513, 0.3178, 0.5944, 0.1178, 0.5944, 0.1178, 0.6944, 0.3178, 0.6944, 0.1178, 0.413, 0.3178, 0.413, 0.3178, 0.513, 0.1178, 0.513, -0.005592, 0.413, 0.09441, 0.413, 0.09441, 0.513, -0.005592, 0.513, 0.3944, 0.413, 0.4944, 0.413, 0.4944, 0.513, 0.3944, 0.513, 0.4944, 0.413, 0.3944, 0.413, 0.3944, 0.513, 0.4944, 0.513, 0.7678, 0.413, 0.9678, 0.413, 0.9678, 0.513, 0.7678, 0.513, 0.9678, 0.413, 0.7678, 0.413, 0.7678, 0.513, 0.9678, 0.513, 0.3178, 0.413, 0.1178, 0.413, 0.1178, 0.513, 0.3178, 0.513, 0.9678, 0.413, 0.7678, 0.413, 0.7678, 0.513, 0.9678, 0.513, 0.7444, 0.413, 0.9444, 0.413, 0.9444, 0.513, 0.7444, 0.513, 0.09441, 0.413, -0.005592, 0.413, -0.005592, 0.513, 0.09441, 0.513, 0.1178, 0.413, 0.3178, 0.413, 0.3178, 0.513, 0.1178, 0.513, 0.7944, 0.413, 0.8944, 0.413, 0.8944, 0.513, 0.7944, 0.513, 0.7678, 0.8944, 0.9678, 0.8944, 0.9678, 0.7944, 0.7678, 0.7944, 0.8944, 0.413, 0.7944, 0.413, 0.7944, 0.513, 0.8944, 0.513, 0.8944, 0.413, 0.7944, 0.413, 0.7944, 0.513, 0.8944, 0.513, 0.3178, 0.3944, 0.1178, 0.3944, 0.1178, 0.4944, 0.3178, 0.4944, 0.7678, 0.413, 0.9678, 0.413, 0.9678, 0.513, 0.7678, 0.513, 0.7678, 0.6944, 0.9678, 0.6944, 0.9678, 0.5944, 0.7678, 0.5944, 0.6944, 0.413, 0.5944, 0.413, 0.5944, 0.513, 0.6944, 0.513, 0.5928, 0.1444, 0.4928, 0.1444, 0.4928, -0.05559, 0.5928, -0.05559, 0.3178, 0.1944, 0.1178, 0.1944, 0.1178, 0.2944, 0.3178, 0.2944, 0.7678, 0.09441, 0.7678, -0.005592, 0.9678, -0.005592, 0.9678, 0.09441, 0.7678, 0.4944, 0.9678, 0.4944, 0.9678, 0.3944, 0.7678, 0.3944, 0.7678, 0.2944, 0.7678, 0.1944, 0.9678, 0.1944, 0.9678, 0.2944, 0.3178, -0.005592, 0.3178, 0.09441, 0.1178, 0.09441, 0.1178, -0.005592, 0.3178, -0.005592, 0.1178, -0.005592, 0.1178, 0.09441, 0.3178, 0.09441, 0.7678, 0.4944, 0.7678, 0.3944, 0.9678, 0.3944, 0.9678, 0.4944, 0.7678, 0.2944, 0.9678, 0.2944, 0.9678, 0.1944, 0.7678, 0.1944, 0.3178, 0.1944, 0.3178, 0.2944, 0.1178, 0.2944, 0.1178, 0.1944, 0.7678, 0.6944, 0.7678, 0.5944, 0.9678, 0.5944, 0.9678, 0.6944, 0.7678, 0.09441, 0.9678, 0.09441, 0.9678, -0.005592, 0.7678, -0.005592, 0.3178, 0.3944, 0.3178, 0.4944, 0.1178, 0.4944, 0.1178, 0.3944, 0.7678, 0.8944, 0.7678, 0.7944, 0.9678, 0.7944, 0.9678, 0.8944, 0.5928, 0.1444, 0.5928, -0.05559, 0.4928, -0.05559, 0.4928, 0.1444, 0.3178, 0.5944, 0.3178, 0.6944, 0.1178, 0.6944, 0.1178, 0.5944, 0.3178, 0.7944, 0.3178, 0.8944, 0.1178, 0.8944, 0.1178, 0.7944, 0.5928, 0.9444, 0.4928, 0.9444, 0.4928, 0.7444, 0.5928, 0.7444])
me_shape_9_indexedfaceset_015.materials.append(mat_plastic_chip)
me_shape_9_indexedfaceset_015.materials.append(mat_white_markings)
me_shape_9_indexedfaceset_015.materials.append(mat_metal_pins)
me_shape_9_indexedfaceset_015.update()
me_shape_9_indexedfaceset_015.normals_split_custom_set([tuple(v) for v in zip(*[iter([1.948e-10, 0.0, -1.0, 1.948e-10, 0.0, -1.0, 1.948e-10, 0.0, -1.0, 1.948e-10, 0.0, -1.0, 1.948e-10, 0.0, -1.0, 1.948e-10, 0.0, -1.0, 1.948e-10, 0.0, -1.0, 1.948e-10, 0.0, -1.0, 1.948e-10, 0.0, -1.0, 1.948e-10, 0.0, -1.0, 1.948e-10, 0.0, -1.0, 1.948e-10, 0.0, -1.0, 1.948e-10, 0.0, -1.0, 1.948e-10, 0.0, -1.0, 1.948e-10, 0.0, -1.0, 1.948e-10, 0.0, -1.0, 1.948e-10, 0.0, -1.0, 1.948e-10, 0.0, -1.0, 1.948e-10, 0.0, -1.0, 1.948e-10, 0.0, -1.0, 1.948e-10, 0.0, -1.0, 1.948e-10, 0.0, -1.0, 1.948e-10, 0.0, -1.0, 1.948e-10, 0.0, -1.0, 1.948e-10, 0.0, -1.0, 1.948e-10, 0.0, -1.0, 1.948e-10, 0.0, -1.0, 1.948e-10, 0.0, -1.0, 1.948e-10, 0.0, -1.0, 1.948e-10, 0.0, -1.0, 1.948e-10, 0.0, -1.0, 1.948e-10, 0.0, -1.0, 1.948e-10, 0.0, -1.0, 1.948e-10, 0.0, -1.0, 1.948e-10, 0.0, -1.0, 1.948e-10, 0.0, -1.0, 1.948e-10, 0.0, -1.0, 1.948e-10, 0.0, -1.0, 1.948e-10, 0.0, -1.0, 1.948e-10, 0.0, -1.0, 1.948e-10, 0.0, -1.0, 1.948e-10, 0.0, -1.0, 1.948e-10, 0.0, -1.0, 1.948e-10, 0.0, -1.0, 1.948e-10, 0.0, -1.0, 1.948e-10, 0.0, -1.0, 1.948e-10, 0.0, -1.0, 1.948e-10, 0.0, -1.0, 1.948e-10, 0.0, -1.0, 1.948e-10, 0.0, -1.0, 1.948e-10, 0.0, -1.0, 1.948e-10, 0.0, -1.0, -1.0, 0.0, 0.0, -1.0, 0.0, 0.0, -1.0, 0.0, 0.0, -1.0, 0.0, 0.0, -1.0, 0.0, 0.0, -1.0, 0.0, 0.0, -1.0, 0.0, 0.0, -1.0, 0.0, 0.0, -1.0, 0.0, 0.0, -1.0, 0.0, 0.0, -1.0, 0.0, 0.0, -1.0, 0.0, 0.0, -1.0, 0.0, 0.0, -1.0, 0.0, 0.0, -1.0, 0.0, 0.0, -1.0, 0.0, 0.0, -1.0, 0.0, 0.0, -1.0, 0.0, 0.0, -1.0, 0.0, 0.0, -1.0, 0.0, 0.0, -1.0, 0.0, 0.0, -1.0, 0.0, 0.0, -1.0, 0.0, 0.0, -1.0, 0.0, 0.0, 1.0, 0.0, 0.0, 1.0, 0.0, 0.0, 1.0, 0.0, 0.0, 1.0, 0.0, 0.0, 1.0, 0.0, 0.0, 1.0, 0.0, 0.0, 1.0, 0.0, 0.0, 1.0, 0.0, 0.0, 1.0, 0.0, 0.0, 1.0, 0.0, 0.0, 1.0, 0.0, 0.0, 1.0, 0.0, 0.0, 1.0, 0.0, 0.0, 1.0, 0.0, 0.0, 1.0, 0.0, 0.0, 1.0, 0.0, 0.0, 1.0, 0.0, 0.0, 1.0, 0.0, 0.0, 1.0, 0.0, 0.0, 1.0, 0.0, 0.0, 1.0, 0.0, 0.0, 1.0, 0.0, 0.0, 1.0, 0.0, 0.0, 1.0, 0.0, 0.0, 0.0, 1.0, -7.414e-08, 0.0, 1.0, -7.414e-08, 0.0, 1.0, -7.414e-08, 0.0, 1.0, -7.414e-08, 0.0, 1.0, -7.414e-08, 0.0, 1.0, -7.414e-08, 0.0, 1.0, -7.414e-08, 0.0, 1.0, -7.414e-08, 0.0, -1.0, -9.267e-08, 0.0, -1.0, -9.267e-08, 0.0, -1.0, -9.267e-08, 0.0, -1.0, -9.267e-08, 0.0, -1.0, -9.267e-08, 0.0, -1.0, -9.267e-08, 0.0, -1.0, -9.267e-08, 0.0, -1.0, -9.267e-08, 0.0, 0.0, 1.0, 0.0, 0.0, 1.0, 0.0, 0.0, 1.0, 0.0, 0.0, 1.0, -1.0, 0.0, 0.0, -1.0, 0.0, 0.0, -1.0, 0.0, 0.0, -1.0, 0.0, 0.0, -1.0, 0.0, 0.0, -1.0, 0.0, 0.0, -1.0, 0.0, 0.0, -1.0, 0.0, 0.0, 1.0, 0.0, 0.0, 1.0, 0.0, 0.0, 1.0, 0.0, 0.0, 1.0, 0.0, 0.0, -1.0, 0.0, 0.0, -1.0, 0.0, 0.0, -1.0, 0.0, 0.0, -1.0, 0.0, 0.0, 0.0, -1.0, 0.0, 0.0, -1.0, 0.0, 0.0, -1.0, 0.0, 0.0, -1.0, 0.0, 0.0, 1.0, 0.0, 0.0, 1.0, 0.0, 0.0, 1.0, 0.0, 0.0, 1.0, 0.0, 0.0, 1.0, 0.0, 0.0, 1.0, 0.0, 0.0, 1.0, 0.0, 0.0, 1.0, 0.0, 0.0, -1.0, 0.0, 0.0, -1.0, 0.0, 0.0, -1.0, 0.0, 0.0, -1.0, 0.0, 0.0, -1.0, 0.0, 0.0, -1.0, 0.0, 0.0, -1.0, 0.0, 0.0, -1.0, 0.0, 0.0, -1.0, 0.0, 0.0, -1.0, 0.0, 0.0, -1.0, 0.0, 0.0, -1.0, 0.0, -1.0, 0.0, 0.0, -1.0, 0.0, 0.0, -1.0, 0.0, 0.0, -1.0, 0.0, 0.0, 0.0, 1.0, 0.0, 0.0, 1.0, 0.0, 0.0, 1.0, 0.0, 0.0, 1.0, 0.0, 0.0, -1.0, 0.0, 0.0, -1.0, 0.0, 0.0, -1.0, 0.0, 0.0, -1.0, 0.0, 1.0, 0.0, 0.0, 1.0, 0.0, 0.0, 1.0, 0.0, 0.0, 1.0, 0.0, 0.0, 1.0, 0.0, 0.0, 1.0, 0.0, 0.0, 1.0, 0.0, 0.0, 1.0, 0.0, 0.0, 0.0, 1.0, 0.0, 0.0, 1.0, 0.0, 0.0, 1.0, 0.0, 0.0, 1.0, 0.0, 0.0, 1.0, 0.0, 0.0, 1.0, 0.0, 0.0, 1.0, 0.0, 0.0, 1.0, 0.0, 0.0, -1.0, 0.0, 0.0, -1.0, 0.0, 0.0, -1.0, 0.0, 0.0, -1.0, 0.0, 1.0, 0.0, 0.0, 1.0, 0.0, 0.0, 1.0, 0.0, 0.0, 1.0, 0.0, 0.0, 0.0, -1.0, 0.0, 0.0, -1.0, 0.0, 0.0, -1.0, 0.0, 0.0, -1.0, 0.0, 0.0, 1.0, 0.0, 0.0, 1.0, 0.0, 0.0, 1.0, 0.0, 0.0, 1.0, 0.0, 1.0, 0.0, 0.0, 1.0, 0.0, 0.0, 1.0, 0.0, 0.0, 1.0, 0.0, 0.0, 0.0, 1.0, 0.0, 0.0, 1.0, 0.0, 0.0, 1.0, 0.0, 0.0, 1.0, 0.0, -1.0, 0.0, 0.0, -1.0, 0.0, 0.0, -1.0, 0.0, 0.0, -1.0, 0.0, 0.0, 0.0, -1.0, 0.0, 0.0, -1.0, 0.0, 0.0, -1.0, 0.0, 0.0, -1.0, 0.0, 0.0, 1.0, 0.0, 0.0, 1.0, 0.0, 0.0, 1.0, 0.0, 0.0, 1.0, 0.0, -1.0, 0.0, 0.0, -1.0, 0.0, 0.0, -1.0, 0.0, 0.0, -1.0, 0.0, 0.0, 0.0, 1.0, 0.0, 0.0, 1.0, 0.0, 0.0, 1.0, 0.0, 0.0, 1.0, 0.0, 0.0, -1.0, 0.0, 0.0, -1.0, 0.0, 0.0, -1.0, 0.0, 0.0, -1.0, 0.0, 0.0, -1.0, 0.0, 0.0, -1.0, 0.0, 0.0, -1.0, 0.0, 0.0, -1.0, 0.0, 0.0, -1.0, 0.0, 0.0, -1.0, 0.0, 0.0, -1.0, 0.0, 0.0, -1.0, 0.0, -1.0, 0.0, 0.0, -1.0, 0.0, 0.0, -1.0, 0.0, 0.0, -1.0, 0.0, 0.0, 1.0, 0.0, 0.0, 1.0, 0.0, 0.0, 1.0, 0.0, 0.0, 1.0, 0.0, 0.0, 0.0, 1.0, 0.0, 0.0, 1.0, 0.0, 0.0, 1.0, 0.0, 0.0, 1.0, 0.0, 1.0, 0.0, 0.0, 1.0, 0.0, 0.0, 1.0, 0.0, 0.0, 1.0, 0.0, 0.0, 0.0, 1.0, 0.0, 0.0, 1.0, 0.0, 0.0, 1.0, 0.0, 0.0, 1.0, 0.0, 0.0, 0.0, -1.0, 0.0, 0.0, -1.0, 0.0, 0.0, -1.0, 0.0, 0.0, -1.0, 0.0, 0.0, -1.0, 0.0, 0.0, -1.0, 0.0, 0.0, -1.0, 0.0, 0.0, -1.0, 0.0, 0.0, -1.0, 0.0, 0.0, -1.0, 0.0, 0.0, -1.0, 0.0, 0.0, -1.0, 0.0, 0.0, -1.0, 0.0, 0.0, -1.0, 0.0, 0.0, -1.0, 0.0, 0.0, -1.0, 0.0, 0.0, -1.0, 0.0, 0.0, -1.0, 0.0, 0.0, -1.0, 0.0, 0.0, -1.0, 0.0, 0.0, -1.0, 0.0, 0.0, -1.0, 0.0, 0.0, -1.0, 0.0, 0.0, -1.0, 0.0, 0.0, -1.0, 0.0, 0.0, -1.0, 0.0, 0.0, -1.0, 0.0, 0.0, -1.0, 0.0, 0.0, -1.0, 0.0, 0.0, -1.0, 0.0, 0.0, -1.0, 0.0, 0.0, -1.0, 0.0, 0.0, -1.0, 0.0, 0.0, -1.0, 0.0, 0.0, -1.0, 0.0, 0.0, -1.0, 0.0, 0.0, -1.0, 0.0, 0.0, -1.0, 0.0, 0.0, -1.0, 0.0, 0.0, -1.0, 0.0, 0.0, -1.0, 0.0, 0.0, -1.0, 0.0, 0.0, -1.0, 0.0, 0.0, -1.0, 0.0, 0.0, -1.0, 0.0, 0.0, -1.0, 0.0, 0.0, -1.0, 0.0, 0.0, -1.0, 0.7071, 0.7071, 0.0, 0.866, 0.5, 0.0, 0.866, 0.5, 0.0, 0.7071, 0.7071, 0.0, 1.185e-07, 0.0, 1.0, 1.185e-07, 0.0, 1.0, 1.185e-07, 0.0, 1.0, 1.185e-07, 0.0, 1.0, 1.185e-07, 0.0, 1.0, 1.185e-07, 0.0, 1.0, 1.185e-07, 0.0, 1.0, 1.185e-07, 0.0, 1.0, 1.185e-07, 0.0, 1.0, 1.185e-07, 0.0, 1.0, 1.185e-07, 0.0, 1.0, 1.185e-07, 0.0, 1.0, 1.185e-07, 0.0, 1.0, 1.185e-07, 0.0, 1.0, 1.185e-07, 0.0, 1.0, 1.185e-07, 0.0, 1.0, 1.185e-07, 0.0, 1.0, 1.185e-07, 0.0, 1.0, 1.185e-07, 0.0, 1.0, 1.185e-07, 0.0, 1.0, 1.185e-07, 0.0, 1.0, 1.185e-07, 0.0, 1.0, 1.185e-07, 0.0, 1.0, 1.185e-07, 0.0, 1.0, 0.2588, -0.9659, 0.0, 0.0, -1.0, 0.0, 0.0, -1.0, 0.0, 0.2588, -0.9659, 0.0, -0.7071, -0.7071, 0.0, -0.866, -0.5, 0.0, -0.866, -0.5, 0.0, -0.7071, -0.7071, 0.0, 0.5, 0.866, 0.0, 0.7071, 0.7071, 0.0, 0.7071, 0.7071, 0.0, 0.5, 0.866, 0.0, 0.5, -0.866, 0.0, 0.2588, -0.9659, 0.0, 0.2588, -0.9659, 0.0, 0.5, -0.866, 0.0, -0.5, -0.866, 0.0, -0.7071, -0.7071, 0.0, -0.7071, -0.7071, 0.0, -0.5, -0.866, 0.0, 0.0, 1.0, 0.0, 0.2588, 0.9659, 0.0, 0.2588, 0.9659, 0.0, 0.0, 1.0, 0.0, -1.0, -2.631e-07, 0.0, -0.9659, 0.2588, 0.0, -0.9659, 0.2588, 0.0, -1.0, -2.631e-07, 0.0, 0.2588, 0.9659, 0.0, 0.5, 0.866, 0.0, 0.5, 0.866, 0.0, 0.2588, 0.9659, 0.0, 0.0, -1.0, 0.0, -0.2588, -0.9659, 0.0, -0.2588, -0.9659, 0.0, 0.0, -1.0, 0.0, -0.2588, 0.9659, 0.0, 0.0, 1.0, 0.0, 0.0, 1.0, 0.0, -0.2588, 0.9659, 0.0, 0.866, -0.5, 0.0, 0.7071, -0.7071, 0.0, 0.7071, -0.7071, 0.0, 0.866, -0.5, 0.0, -0.5, 0.866, 0.0, -0.2588, 0.9659, 0.0, -0.2588, 0.9659, 0.0, -0.5, 0.866, 0.0, 1.0, -2.583e-07, 0.0, 0.9659, -0.2588, 0.0, 0.9659, -0.2588, 0.0, 1.0, -2.583e-07, 0.0, -0.9659, -0.2588, 0.0, -1.0, -2.631e-07, 0.0, -1.0, -2.631e-07, 0.0, -0.9659, -0.2588, 0.0, -0.7071, 0.7071, 0.0, -0.5, 0.866, 0.0, -0.5, 0.866, 0.0, -0.7071, 0.7071, 0.0, 0.7071, -0.7071, 0.0, 0.5, -0.866, 0.0, 0.5, -0.866, 0.0, 0.7071, -0.7071, 0.0, 0.866, 0.5, 0.0, 0.9659, 0.2588, 0.0, 0.9659, 0.2588, 0.0, 0.866, 0.5, 0.0, 0.9659, -0.2588, 0.0, 0.866, -0.5, 0.0, 0.866, -0.5, 0.0, 0.9659, -0.2588, 0.0, -0.2588, -0.9659, 0.0, -0.5, -0.866, 0.0, -0.5, -0.866, 0.0, -0.2588, -0.9659, 0.0, -0.866, 0.5, 0.0, -0.7071, 0.7071, 0.0, -0.7071, 0.7071, 0.0, -0.866, 0.5, 0.0, 2.369e-08, 0.0, -1.0, 2.369e-08, 0.0, -1.0, 2.369e-08, 0.0, -1.0, 2.369e-08, 0.0, -1.0, 2.369e-08, 0.0, -1.0, 2.369e-08, 0.0, -1.0, 2.369e-08, 0.0, -1.0, 2.369e-08, 0.0, -1.0, 2.369e-08, 0.0, -1.0, 2.369e-08, 0.0, -1.0, 2.369e-08, 0.0, -1.0, 2.369e-08, 0.0, -1.0, 2.369e-08, 0.0, -1.0, 2.369e-08, 0.0, -1.0, 2.369e-08, 0.0, -1.0, 2.369e-08, 0.0, -1.0, 2.369e-08, 0.0, -1.0, 2.369e-08, 0.0, -1.0, 2.369e-08, 0.0, -1.0, 2.369e-08, 0.0, -1.0, 2.369e-08, 0.0, -1.0, 2.369e-08, 0.0, -1.0, 2.369e-08, 0.0, -1.0, 2.369e-08, 0.0, -1.0, -0.866, -0.5, 0.0, -0.9659, -0.2588, 0.0, -0.9659, -0.2588, 0.0, -0.866, -0.5, 0.0, 0.9659, 0.2588, 0.0, 1.0, -2.583e-07, 0.0, 1.0, -2.583e-07, 0.0, 0.9659, 0.2588, 0.0, -0.9659, 0.2588, 0.0, -0.866, 0.5, 0.0, -0.866, 0.5, 0.0, -0.9659, 0.2588, 0.0, 0.0, 0.0, -1.0, 0.0, 0.0, -1.0, 0.0, 0.0, -1.0, 0.0, 0.0, -1.0, 0.0, 0.0, -1.0, 0.0, 0.0, -1.0, 0.0, 0.0, -1.0, 0.0, 0.0, -1.0, 1.0, 0.0, 0.0, 1.0, 0.0, 0.0, 1.0, 0.0, 0.0, 1.0, 0.0, 0.0, 1.0, 0.0, 0.0, 1.0, 0.0, 0.0, 1.0, 0.0, 0.0, 1.0, 0.0, 0.0, 1.0, 0.0, 0.0, 1.0, 0.0, 0.0, 1.0, 0.0, 0.0, 1.0, 0.0, 0.0, -1.0, 0.0, 0.0, -1.0, 0.0, 0.0, -1.0, 0.0, 0.0, -1.0, 0.0, 0.0, 1.0, 0.0, 0.0, 1.0, 0.0, 0.0, 1.0, 0.0, 0.0, 1.0, 0.0, 0.0, 0.0, 1.0, 0.0, 0.0, 1.0, 0.0, 0.0, 1.0, 0.0, 0.0, 1.0, 0.0, -1.0, 0.0, 0.0, -1.0, 0.0, 0.0, -1.0, 0.0, 0.0, -1.0, 0.0, 0.0, 0.0, -1.0, 0.0, 0.0, -1.0, 0.0, 0.0, -1.0, 0.0, 0.0, -1.0, 0.0, 0.0, -1.0, 0.0, 0.0, -1.0, 0.0, 0.0, -1.0, 0.0, 0.0, -1.0, 0.0, 0.0, 1.0, 0.0, 0.0, 1.0, 0.0, 0.0, 1.0, 0.0, 0.0, 1.0, 0.0, 0.0, 1.0, 0.0, 0.0, 1.0, 0.0, 0.0, 1.0, 0.0, 0.0, 1.0, 0.0, 0.0, 1.0, 0.0, 0.0, 1.0, 0.0, 0.0, 1.0, 0.0, 0.0, 1.0, 0.0, 1.0, 0.0, 0.0, 1.0, 0.0, 0.0, 1.0, 0.0, 0.0, 1.0, 0.0, 0.0, 0.0, -1.0, 0.0, 0.0, -1.0, 0.0, 0.0, -1.0, 0.0, 0.0, -1.0, 0.0, 1.0, 0.0, 0.0, 1.0, 0.0, 0.0, 1.0, 0.0, 0.0, 1.0, 0.0, 0.0, 0.0, 1.0, 0.0, 0.0, 1.0, 0.0, 0.0, 1.0, 0.0, 0.0, 1.0, 0.0, -1.0, 0.0, 0.0, -1.0, 0.0, 0.0, -1.0, 0.0, 0.0, -1.0, 0.0, 0.0, -1.0, 0.0, 0.0, -1.0, 0.0, 0.0, -1.0, 0.0, 0.0, -1.0, 0.0, 0.0, 0.0, -1.0, 0.0, 0.0, -1.0, 0.0, 0.0, -1.0, 0.0, 0.0, -1.0, 0.0, 0.0, 1.0, 0.0, 0.0, 1.0, 0.0, 0.0, 1.0, 0.0, 0.0, 1.0, 0.0, 0.0, -1.0, 0.0, 0.0, -1.0, 0.0, 0.0, -1.0, 0.0, 0.0, -1.0, 0.0, -1.0, 0.0, 0.0, -1.0, 0.0, 0.0, -1.0, 0.0, 0.0, -1.0, 0.0, 0.0, 0.0, 1.0, 0.0, 0.0, 1.0, 0.0, 0.0, 1.0, 0.0, 0.0, 1.0, 0.0, -1.0, 0.0, 0.0, -1.0, 0.0, 0.0, -1.0, 0.0, 0.0, -1.0, 0.0, 0.0, 0.0, 1.0, 0.0, 0.0, 1.0, 0.0, 0.0, 1.0, 0.0, 0.0, 1.0, 0.0, 0.0, -1.0, 0.0, 0.0, -1.0, 0.0, 0.0, -1.0, 0.0, 0.0, -1.0, 0.0, -1.0, 0.0, 0.0, -1.0, 0.0, 0.0, -1.0, 0.0, 0.0, -1.0, 0.0, 0.0, 0.0, -1.0, 0.0, 0.0, -1.0, 0.0, 0.0, -1.0, 0.0, 0.0, -1.0, 0.0, 0.0, -1.0, 0.0, 0.0, -1.0, 0.0, 0.0, -1.0, 0.0, 0.0, -1.0, 0.0, 1.0, 0.0, 0.0, 1.0, 0.0, 0.0, 1.0, 0.0, 0.0, 1.0, 0.0, 0.0, 0.0, 1.0, 0.0, 0.0, 1.0, 0.0, 0.0, 1.0, 0.0, 0.0, 1.0, 0.0, 1.0, 0.0, 0.0, 1.0, 0.0, 0.0, 1.0, 0.0, 0.0, 1.0, 0.0, 0.0, 0.0, 0.0, -1.0, 0.0, 0.0, -1.0, 0.0, 0.0, -1.0, 0.0, 0.0, -1.0, 0.0, -1.0, 0.0, 0.0, -1.0, 0.0, 0.0, -1.0, 0.0, 0.0, -1.0, 0.0, 1.0, 0.0, 0.0, 1.0, 0.0, 0.0, 1.0, 0.0, 0.0, 1.0, 0.0, 0.0, 1.0, 0.0, 0.0, 1.0, 0.0, 0.0, 1.0, 0.0, 0.0, 1.0, 0.0, 0.0, -1.0, 0.0, 0.0, -1.0, 0.0, 0.0, -1.0, 0.0, 0.0, -1.0, 0.0, 0.0, 0.0, -1.0, 0.0, 0.0, -1.0, 0.0, 0.0, -1.0, 0.0, 0.0, -1.0, 0.0, 0.0, 1.0, 0.0, 0.0, 1.0, 0.0, 0.0, 1.0, 0.0, 0.0, 1.0, 0.0, 0.0, 1.0, 0.0, 0.0, 1.0, 0.0, 0.0, 1.0, 0.0, 0.0, 1.0, 0.0, 0.0, 1.0, 0.0, 0.0, 1.0, 0.0, 0.0, 1.0, 0.0, 0.0, 1.0, 0.0, 1.0, 0.0, 0.0, 1.0, 0.0, 0.0, 1.0, 0.0, 0.0, 1.0, 0.0, 0.0, -1.0, 0.0, 0.0, -1.0, 0.0, 0.0, -1.0, 0.0, 0.0, -1.0, 0.0, 0.0, 0.0, -1.0, 0.0, 0.0, -1.0, 0.0, 0.0, -1.0, 0.0, 0.0, -1.0, 0.0, 1.0, 0.0, 0.0, 1.0, 0.0, 0.0, 1.0, 0.0, 0.0, 1.0, 0.0, 0.0, 0.0, 0.0, -1.0, 0.0, 0.0, -1.0, 0.0, 0.0, -1.0, 0.0, 0.0, -1.0, -1.0, 0.0, 0.0, -1.0, 0.0, 0.0, -1.0, 0.0, 0.0, -1.0, 0.0, 0.0, -1.0, 0.0, 0.0, -1.0, 0.0, 0.0, -1.0, 0.0, 0.0, -1.0, 0.0, 0.0, 0.0, 0.0, -1.0, 0.0, 0.0, -1.0, 0.0, 0.0, -1.0, 0.0, 0.0, -1.0, 0.0, -1.0, 0.0, 0.0, -1.0, 0.0, 0.0, -1.0, 0.0, 0.0, -1.0, 0.0, 0.0, 0.0, -1.0, 0.0, 0.0, -1.0, 0.0, 0.0, -1.0, 0.0, 0.0, -1.0, -1.0, 0.0, 0.0, -1.0, 0.0, 0.0, -1.0, 0.0, 0.0, -1.0, 0.0, 0.0, 0.0, 0.0, 1.0, 0.0, 0.0, 1.0, 0.0, 0.0, 1.0, 0.0, 0.0, 1.0, 0.0, 0.0, -1.0, 0.0, 0.0, -1.0, 0.0, 0.0, -1.0, 0.0, 0.0, -1.0, 0.0, 0.0, 1.0, 0.0, 0.0, 1.0, 0.0, 0.0, 1.0, 0.0, 0.0, 1.0, 0.0, 0.0, -1.0, 0.0, 0.0, -1.0, 0.0, 0.0, -1.0, 0.0, 0.0, -1.0, 0.0, 0.0, 1.0, 0.0, 0.0, 1.0, 0.0, 0.0, 1.0, 0.0, 0.0, 1.0, 0.0, 0.0, 1.0, 0.0, 0.0, 1.0, 0.0, 0.0, 1.0, 0.0, 0.0, 1.0, 0.0, 0.0, -1.0, 0.0, 0.0, -1.0, 0.0, 0.0, -1.0, 0.0, 0.0, -1.0, 0.0, 0.0, 1.0, 0.0, 0.0, 1.0, 0.0, 0.0, 1.0, 0.0, 0.0, 1.0, 0.0, 0.0, -1.0, 0.0, 0.0, -1.0, 0.0, 0.0, -1.0, 0.0, 0.0, -1.0, 0.0, 0.0, 1.0, 0.0, 0.0, 1.0, 0.0, 0.0, 1.0, 0.0, 0.0, 1.0, 0.0, 0.0, 1.0, 0.0, 0.0, 1.0, 0.0, 0.0, 1.0, 0.0, 0.0, 1.0, 0.0, 0.0, -1.0, 0.0, 0.0, -1.0, 0.0, 0.0, -1.0, 0.0, 0.0, -1.0, 0.0, 0.0, 1.0, 0.0, 0.0, 1.0, 0.0, 0.0, 1.0, 0.0, 0.0, 1.0, 0.0, 0.0, 1.0, 0.0, 0.0, 1.0, 0.0, 0.0, 1.0, 0.0, 0.0, 1.0, 0.0, 0.0, -1.0, 0.0, 0.0, -1.0, 0.0, 0.0, -1.0, 0.0, 0.0, -1.0, 0.0, 0.0, 1.0, 0.0, 0.0, 1.0, 0.0, 0.0, 1.0, 0.0, 0.0, 1.0, 0.0, 0.0, 1.0, 0.0, 0.0, 1.0, 0.0, 0.0, 1.0, 0.0, 0.0, 1.0, 0.0, 0.0, 1.0, 0.0, 0.0, 1.0, 0.0, 0.0, 1.0, 0.0, 0.0, 1.0])] * 3)])

# ---- objects
ob_shape_9_indexedfaceset = bpy.data.objects.new('SHAPE_9_IndexedFaceSet', me_shape_9_indexedfaceset_015)

# ---- transforms, parenting, visibility, modifiers, constraints
ob_shape_9_indexedfaceset.location = (0.0, 0.0, 0.0)
_m = ob_shape_9_indexedfaceset.modifiers.new('Bevel', 'BEVEL')
_m.width = 0.002
_m.width_pct = 0.002
_m.segments = 4

# ---- collection membership
col_collection.objects.link(ob_shape_9_indexedfaceset)

# ---- scene / render settings (as saved in the file)
scene.frame_start = 1; scene.frame_end = 250; scene.frame_set(1)
scene.render.engine = 'BLENDER_EEVEE_NEXT'
scene.cycles.sampling_pattern = 'TABULATED_SOBOL'
scene.cycles.use_light_tree = False
scene.eevee.ray_tracing_options.trace_max_roughness = 0.0
scene.view_settings.view_transform = 'Filmic'
bpy.context.view_layer.update()

# ---- added for rendering (the .blend has no active camera and no usable light): camera, sun
cam_auto = bpy.data.cameras.new('AutoCamera')
cam_auto.lens = 50.0
cam_auto.sensor_width = 36.0
cam_auto.clip_end = 1000.0
ob_auto_camera = bpy.data.objects.new('AutoCamera', cam_auto)
scene.collection.objects.link(ob_auto_camera)
ob_auto_camera.location = (2.4767, -2.97205, 2.24386)
ob_auto_camera.rotation_euler = (1.09748, -7.21219e-08, 0.694738)
scene.camera = ob_auto_camera
light_auto_sun = bpy.data.lights.new('AutoSun', 'SUN')
light_auto_sun.energy = 3.0
light_auto_sun.angle = 0.0523599
ob_auto_sun = bpy.data.objects.new('AutoSun', light_auto_sun)
scene.collection.objects.link(ob_auto_sun)
ob_auto_sun.rotation_euler = (0.872665, 0.174533, 0.523599)
bpy.context.view_layer.update()
